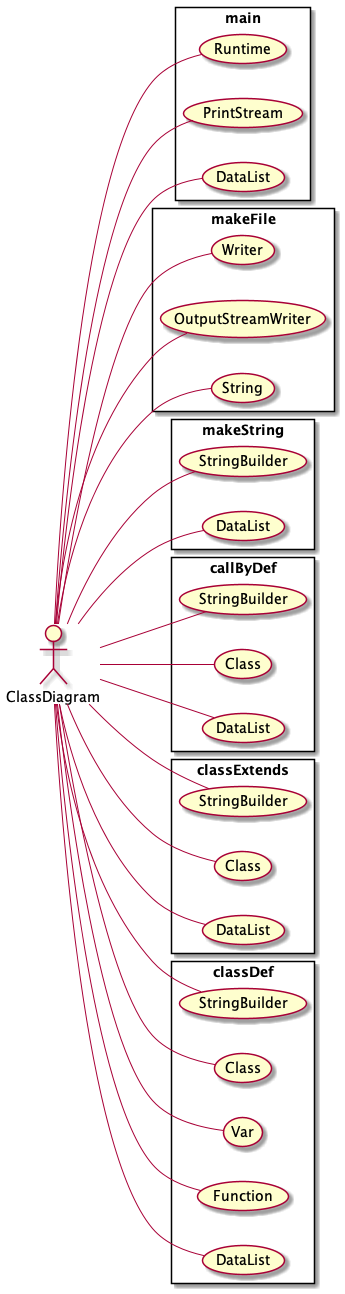

The diagram above was rendered by PlantUML. Its source (embedded in the PNG):
@startuml
 left to right direction

actor ClassDiagram as actor2015261478

	rectangle main{
	 usecase Runtime as UC58
	actor2015261478--UC58
	 usecase PrintStream as UC59
	actor2015261478--UC59
	 usecase DataList as UC60
	actor2015261478--UC60
	}
	rectangle makeFile{
	 usecase Writer as UC61
	actor2015261478--UC61
	 usecase OutputStreamWriter as UC62
	actor2015261478--UC62
	 usecase String as UC63
	actor2015261478--UC63
	}
	rectangle makeString{
	 usecase StringBuilder as UC64
	actor2015261478--UC64
	 usecase DataList as UC65
	actor2015261478--UC65
	}
	rectangle callByDef{
	 usecase StringBuilder as UC66
	actor2015261478--UC66
	 usecase Class as UC67
	actor2015261478--UC67
	 usecase DataList as UC68
	actor2015261478--UC68
	}
	rectangle classExtends{
	 usecase StringBuilder as UC69
	actor2015261478--UC69
	 usecase Class as UC70
	actor2015261478--UC70
	 usecase DataList as UC71
	actor2015261478--UC71
	}
	rectangle classDef{
	 usecase StringBuilder as UC72
	actor2015261478--UC72
	 usecase Class as UC73
	actor2015261478--UC73
	 usecase Var as UC74
	actor2015261478--UC74
	 usecase Function as UC75
	actor2015261478--UC75
	 usecase DataList as UC76
	actor2015261478--UC76
	}

@enduml